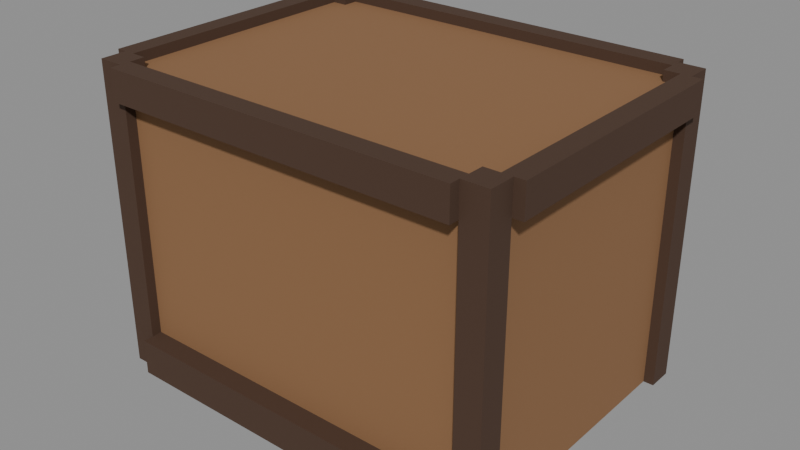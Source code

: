 # Source: storage_box.blend  (saved by Blender 5.0.119; exported with 4.5.12 LTS)
import bpy
from mathutils import Matrix  # noqa: F401  (used for matrix-valued properties, if any)

bpy.ops.wm.read_factory_settings(use_empty=True)
scene = bpy.context.scene
scene.name = 'Scene'

# ---- materials (node trees are filled in below, after node groups)
mat_wood = bpy.data.materials.new('wood')
mat_wood.diffuse_color = (0.2582, 0.1301, 0.05613, 1.0)
mat_wood.roughness = 0.9
mat_wood_dark = bpy.data.materials.new('wood_dark')
mat_wood_dark.diffuse_color = (0.06848, 0.03434, 0.01938, 1.0)
mat_wood_dark.roughness = 0.9
mat_iron = bpy.data.materials.new('iron')
mat_iron.diffuse_color = (0.02416, 0.02732, 0.0331, 1.0)
mat_iron.roughness = 0.9

# ---- material node trees
mat_wood.use_nodes = True; mat_wood.node_tree.nodes.clear()
_N = mat_wood.node_tree.nodes; _L = mat_wood.node_tree.links
n0 = _N.new('ShaderNodeBsdfPrincipled'); n0.name = 'Principled BSDF'; n0.location = (-200, 100)
n0.inputs[0].default_value = (0.2582, 0.1301, 0.05613, 1.0)
n0.inputs[2].default_value = 0.9
n0.inputs[27].default_value = (0.0, 0.0, 0.0, 1.0)
n1 = _N.new('ShaderNodeOutputMaterial'); n1.name = 'Material Output'; n1.location = (200, 100)
_L.new(n0.outputs[0], n1.inputs[0])
n1.is_active_output = True
mat_wood_dark.use_nodes = True; mat_wood_dark.node_tree.nodes.clear()
_N = mat_wood_dark.node_tree.nodes; _L = mat_wood_dark.node_tree.links
n0 = _N.new('ShaderNodeBsdfPrincipled'); n0.name = 'Principled BSDF'; n0.location = (-200, 100)
n0.inputs[0].default_value = (0.06848, 0.03434, 0.01938, 1.0)
n0.inputs[2].default_value = 0.9
n0.inputs[27].default_value = (0.0, 0.0, 0.0, 1.0)
n1 = _N.new('ShaderNodeOutputMaterial'); n1.name = 'Material Output'; n1.location = (200, 100)
_L.new(n0.outputs[0], n1.inputs[0])
n1.is_active_output = True
mat_iron.use_nodes = True; mat_iron.node_tree.nodes.clear()
_N = mat_iron.node_tree.nodes; _L = mat_iron.node_tree.links
n0 = _N.new('ShaderNodeBsdfPrincipled'); n0.name = 'Principled BSDF'; n0.location = (-200, 100)
n0.inputs[0].default_value = (0.02416, 0.02732, 0.0331, 1.0)
n0.inputs[2].default_value = 0.9
n0.inputs[27].default_value = (0.0, 0.0, 0.0, 1.0)
n1 = _N.new('ShaderNodeOutputMaterial'); n1.name = 'Material Output'; n1.location = (200, 100)
_L.new(n0.outputs[0], n1.inputs[0])
n1.is_active_output = True

# ---- meshes
me_box = bpy.data.meshes.new('Box')
me_box.from_pydata([(-0.38, -0.28, 0.0), (0.38, -0.28, 0.0), (-0.38, 0.28, 0.0), (0.38, 0.28, 0.0), (-0.38, -0.28, 0.58), (0.38, -0.28, 0.58), (-0.38, 0.28, 0.58), (0.38, 0.28, 0.58), (-0.4, -0.3, 0.0), (-0.35, -0.3, 0.0), (-0.4, -0.25, 0.0), (-0.35, -0.25, 0.0), (-0.4, -0.3, 0.6), (-0.35, -0.3, 0.6), (-0.4, -0.25, 0.6), (-0.35, -0.25, 0.6), (-0.4, 0.25, 0.0), (-0.35, 0.25, 0.0), (-0.4, 0.3, 0.0), (-0.35, 0.3, 0.0), (-0.4, 0.25, 0.6), (-0.35, 0.25, 0.6), (-0.4, 0.3, 0.6), (-0.35, 0.3, 0.6), (0.35, -0.3, 0.0), (0.4, -0.3, 0.0), (0.35, -0.25, 0.0), (0.4, -0.25, 0.0), (0.35, -0.3, 0.6), (0.4, -0.3, 0.6), (0.35, -0.25, 0.6), (0.4, -0.25, 0.6), (0.35, 0.25, 0.0), (0.4, 0.25, 0.0), (0.35, 0.3, 0.0), (0.4, 0.3, 0.0), (0.35, 0.25, 0.6), (0.4, 0.25, 0.6), (0.35, 0.3, 0.6), (0.4, 0.3, 0.6), (-0.35, -0.32, 0.54), (0.35, -0.32, 0.54), (-0.35, -0.28, 0.54), (0.35, -0.28, 0.54), (-0.35, -0.32, 0.6), (0.35, -0.32, 0.6), (-0.35, -0.28, 0.6), (0.35, -0.28, 0.6), (-0.35, -0.32, 0.0), (0.35, -0.32, 0.0), (-0.35, -0.28, 0.0), (0.35, -0.28, 0.0), (-0.35, -0.32, 0.07), (0.35, -0.32, 0.07), (-0.35, -0.28, 0.07), (0.35, -0.28, 0.07), (-0.35, 0.28, 0.54), (0.35, 0.28, 0.54), (-0.35, 0.32, 0.54), (0.35, 0.32, 0.54), (-0.35, 0.28, 0.6), (0.35, 0.28, 0.6), (-0.35, 0.32, 0.6), (0.35, 0.32, 0.6), (-0.35, 0.28, 0.0), (0.35, 0.28, 0.0), (-0.35, 0.32, 0.0), (0.35, 0.32, 0.0), (-0.35, 0.28, 0.07), (0.35, 0.28, 0.07), (-0.35, 0.32, 0.07), (0.35, 0.32, 0.07), (-0.42, -0.25, 0.54), (-0.38, -0.25, 0.54), (-0.42, 0.25, 0.54), (-0.38, 0.25, 0.54), (-0.42, -0.25, 0.6), (-0.38, -0.25, 0.6), (-0.42, 0.25, 0.6), (-0.38, 0.25, 0.6), (0.38, -0.25, 0.54), (0.42, -0.25, 0.54), (0.38, 0.25, 0.54), (0.42, 0.25, 0.54), (0.38, -0.25, 0.6), (0.42, -0.25, 0.6), (0.38, 0.25, 0.6), (0.42, 0.25, 0.6), (-0.05, 0.28, 0.4), (0.05, 0.28, 0.4), (-0.05, 0.31, 0.4), (0.05, 0.31, 0.4), (-0.05, 0.28, 0.5), (0.05, 0.28, 0.5), (-0.05, 0.31, 0.5), (0.05, 0.31, 0.5)], [], [(4, 5, 7, 6), (0, 1, 5, 4), (2, 6, 7, 3), (0, 4, 6, 2), (1, 3, 7, 5), (12, 13, 15, 14), (8, 9, 13, 12), (10, 14, 15, 11), (8, 12, 14, 10), (9, 11, 15, 13), (20, 21, 23, 22), (16, 17, 21, 20), (18, 22, 23, 19), (16, 20, 22, 18), (17, 19, 23, 21), (28, 29, 31, 30), (24, 25, 29, 28), (26, 30, 31, 27), (24, 28, 30, 26), (25, 27, 31, 29), (36, 37, 39, 38), (32, 33, 37, 36), (34, 38, 39, 35), (32, 36, 38, 34), (33, 35, 39, 37), (44, 45, 47, 46), (40, 41, 45, 44), (42, 46, 47, 43), (40, 44, 46, 42), (41, 43, 47, 45), (52, 53, 55, 54), (48, 49, 53, 52), (50, 54, 55, 51), (48, 52, 54, 50), (49, 51, 55, 53), (60, 61, 63, 62), (56, 57, 61, 60), (58, 62, 63, 59), (56, 60, 62, 58), (57, 59, 63, 61), (68, 69, 71, 70), (64, 65, 69, 68), (66, 70, 71, 67), (64, 68, 70, 66), (65, 67, 71, 69), (76, 77, 79, 78), (72, 73, 77, 76), (74, 78, 79, 75), (72, 76, 78, 74), (73, 75, 79, 77), (84, 85, 87, 86), (80, 81, 85, 84), (82, 86, 87, 83), (80, 84, 86, 82), (81, 83, 87, 85), (88, 90, 91, 89), (92, 93, 95, 94), (90, 94, 95, 91), (88, 92, 94, 90), (89, 91, 95, 93)])
me_box.polygons.foreach_set('material_index', [0, 0, 0, 0, 0, 1, 1, 1, 1, 1, 1, 1, 1, 1, 1, 1, 1, 1, 1, 1, 1, 1, 1, 1, 1, 1, 1, 1, 1, 1, 1, 1, 1, 1, 1, 1, 1, 1, 1, 1, 1, 1, 1, 1, 1, 1, 1, 1, 1, 1, 1, 1, 1, 1, 1, 2, 2, 2, 2, 2])
me_box.materials.append(mat_wood)
me_box.materials.append(mat_wood_dark)
me_box.materials.append(mat_iron)
me_box.update()

# ---- objects
ob_box = bpy.data.objects.new('Box', me_box)

# ---- transforms, parenting, visibility, modifiers, constraints
ob_box.location = (0.0, 0.0, 0.0)

# ---- collection membership
scene.collection.objects.link(ob_box)

# ---- scene / render settings (as saved in the file)
scene.frame_start = 1; scene.frame_end = 250; scene.frame_set(1)
scene.render.engine = 'BLENDER_EEVEE_NEXT'
scene.render.bake_bias = 0.0
scene.render.bake_samples = 0
scene.cycles.sampling_pattern = 'TABULATED_SOBOL'
scene.eevee.use_volume_custom_range = False
bpy.context.view_layer.update()

# ---- added for rendering (the .blend has no active camera and no usable light): camera, sun + grey world if the file has none
cam_auto = bpy.data.cameras.new('AutoCamera')
cam_auto.lens = 50.0
cam_auto.sensor_width = 36.0
cam_auto.clip_end = 1000.0
ob_auto_camera = bpy.data.objects.new('AutoCamera', cam_auto)
scene.collection.objects.link(ob_auto_camera)
ob_auto_camera.location = (1.12376, -1.34851, 1.19901)
ob_auto_camera.rotation_euler = (1.09748, -7.21219e-08, 0.694738)
scene.camera = ob_auto_camera
light_auto_sun = bpy.data.lights.new('AutoSun', 'SUN')
light_auto_sun.energy = 3.0
light_auto_sun.angle = 0.0523599
ob_auto_sun = bpy.data.objects.new('AutoSun', light_auto_sun)
scene.collection.objects.link(ob_auto_sun)
ob_auto_sun.rotation_euler = (0.872665, 0.174533, 0.523599)
if scene.world is None:
    world_auto = bpy.data.worlds.new('AutoWorld')
    world_auto.color = (0.3, 0.3, 0.3)
    scene.world = world_auto
bpy.context.view_layer.update()
